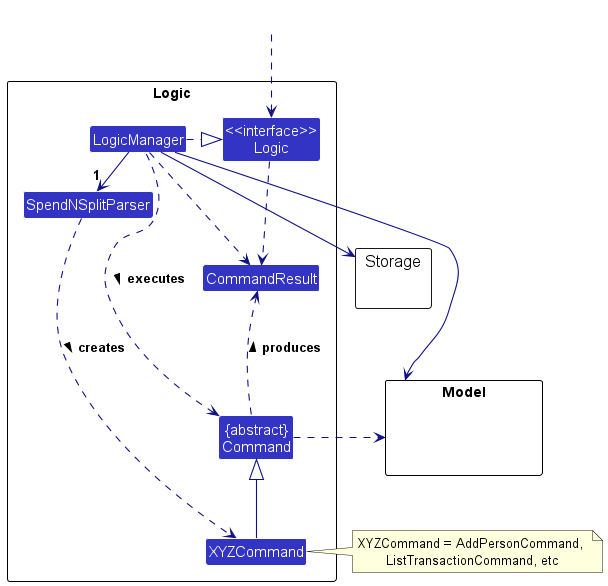

The diagram above was rendered by PlantUML. Its source (embedded in the PNG):
@startuml
!include style.puml
skinparam arrowThickness 1.1
skinparam arrowColor LOGIC_COLOR_T4
skinparam classBackgroundColor LOGIC_COLOR

package Logic as LogicPackage {

Class SpendNSplitParser
Class XYZCommand
Class CommandResult
Class "{abstract}\nCommand" as Command


Class "<<interface>>\nLogic" as Logic
Class LogicManager
}

package Model {
Class HiddenModel #FFFFFF
}

package Storage {
}

Class HiddenOutside #FFFFFF
HiddenOutside ..> Logic

LogicManager .right.|> Logic
LogicManager -right->"1" SpendNSplitParser
SpendNSplitParser ..> XYZCommand : creates >

XYZCommand -up-|> Command
LogicManager .left.> Command : executes >

LogicManager --> Model
LogicManager --> Storage
Storage --[hidden] Model
Command .[hidden]up.> Storage
Command .right.> Model
note right of XYZCommand: XYZCommand = AddPersonCommand, \nListTransactionCommand, etc

Logic ..> CommandResult
LogicManager .down.> CommandResult
Command .up.> CommandResult : produces >
@enduml